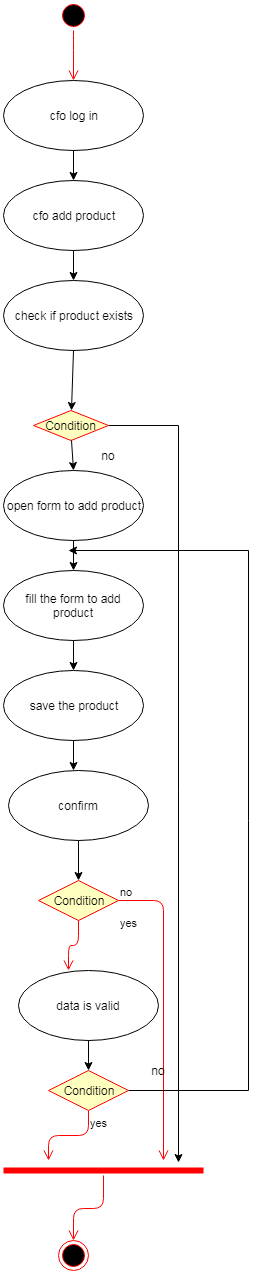

The diagram above was exported from draw.io. Its source (the exported page's mxGraphModel, read from the mxfile embedded in the PNG):
<mxGraphModel dx="1394" dy="1815" grid="1" gridSize="10" guides="1" tooltips="1" connect="1" arrows="1" fold="1" page="1" pageScale="1" pageWidth="850" pageHeight="1100" math="0" shadow="0">
  <root>
    <mxCell id="0" />
    <mxCell id="1" parent="0" />
    <mxCell id="qt_iWvLs2GV9mTuNccWd-10" value="" style="ellipse;html=1;shape=startState;fillColor=#000000;strokeColor=#ff0000;" parent="1" vertex="1">
      <mxGeometry x="370" y="-80" width="30" height="30" as="geometry" />
    </mxCell>
    <mxCell id="qt_iWvLs2GV9mTuNccWd-11" value="" style="edgeStyle=orthogonalEdgeStyle;html=1;verticalAlign=bottom;endArrow=open;endSize=8;strokeColor=#ff0000;" parent="1" source="qt_iWvLs2GV9mTuNccWd-10" edge="1">
      <mxGeometry relative="1" as="geometry">
        <mxPoint x="385" as="targetPoint" />
        <Array as="points">
          <mxPoint x="385" y="-40" />
          <mxPoint x="385" y="-40" />
        </Array>
      </mxGeometry>
    </mxCell>
    <mxCell id="qt_iWvLs2GV9mTuNccWd-12" value="cfo add product" style="ellipse;whiteSpace=wrap;html=1;" parent="1" vertex="1">
      <mxGeometry x="315" y="100" width="140" height="70" as="geometry" />
    </mxCell>
    <mxCell id="qt_iWvLs2GV9mTuNccWd-16" value="" style="endArrow=classic;html=1;exitX=0.5;exitY=1;exitDx=0;exitDy=0;" parent="1" source="qt_iWvLs2GV9mTuNccWd-12" edge="1">
      <mxGeometry width="50" height="50" relative="1" as="geometry">
        <mxPoint x="320" y="240" as="sourcePoint" />
        <mxPoint x="385" y="200" as="targetPoint" />
      </mxGeometry>
    </mxCell>
    <mxCell id="qt_iWvLs2GV9mTuNccWd-17" value="check if product exists" style="ellipse;whiteSpace=wrap;html=1;" parent="1" vertex="1">
      <mxGeometry x="315" y="200" width="140" height="70" as="geometry" />
    </mxCell>
    <mxCell id="qt_iWvLs2GV9mTuNccWd-57" style="edgeStyle=orthogonalEdgeStyle;rounded=0;orthogonalLoop=1;jettySize=auto;html=1;" parent="1" source="qt_iWvLs2GV9mTuNccWd-18" edge="1">
      <mxGeometry relative="1" as="geometry">
        <mxPoint x="490" y="1082" as="targetPoint" />
      </mxGeometry>
    </mxCell>
    <mxCell id="qt_iWvLs2GV9mTuNccWd-18" value="Condition" style="rhombus;whiteSpace=wrap;html=1;fillColor=#ffffc0;strokeColor=#ff0000;" parent="1" vertex="1">
      <mxGeometry x="345" y="330" width="75" height="30" as="geometry" />
    </mxCell>
    <mxCell id="qt_iWvLs2GV9mTuNccWd-22" value="" style="endArrow=classic;html=1;exitX=0.5;exitY=1;exitDx=0;exitDy=0;entryX=0.5;entryY=0;entryDx=0;entryDy=0;" parent="1" source="qt_iWvLs2GV9mTuNccWd-17" target="qt_iWvLs2GV9mTuNccWd-18" edge="1">
      <mxGeometry width="50" height="50" relative="1" as="geometry">
        <mxPoint x="385" y="270" as="sourcePoint" />
        <mxPoint x="383" y="310" as="targetPoint" />
      </mxGeometry>
    </mxCell>
    <mxCell id="qt_iWvLs2GV9mTuNccWd-23" value="" style="endArrow=classic;html=1;exitX=0.5;exitY=1;exitDx=0;exitDy=0;entryX=0.5;entryY=0;entryDx=0;entryDy=0;" parent="1" source="qt_iWvLs2GV9mTuNccWd-18" target="qt_iWvLs2GV9mTuNccWd-24" edge="1">
      <mxGeometry width="50" height="50" relative="1" as="geometry">
        <mxPoint x="395" y="280" as="sourcePoint" />
        <mxPoint x="385" y="390" as="targetPoint" />
      </mxGeometry>
    </mxCell>
    <mxCell id="qt_iWvLs2GV9mTuNccWd-24" value="open form to add product" style="ellipse;whiteSpace=wrap;html=1;" parent="1" vertex="1">
      <mxGeometry x="315" y="390" width="140" height="70" as="geometry" />
    </mxCell>
    <mxCell id="qt_iWvLs2GV9mTuNccWd-26" value="no" style="text;html=1;strokeColor=none;fillColor=none;align=center;verticalAlign=middle;whiteSpace=wrap;rounded=0;" parent="1" vertex="1">
      <mxGeometry x="400" y="360" width="40" height="30" as="geometry" />
    </mxCell>
    <mxCell id="qt_iWvLs2GV9mTuNccWd-27" value="" style="endArrow=classic;html=1;exitX=0.5;exitY=1;exitDx=0;exitDy=0;" parent="1" source="qt_iWvLs2GV9mTuNccWd-24" target="qt_iWvLs2GV9mTuNccWd-28" edge="1">
      <mxGeometry width="50" height="50" relative="1" as="geometry">
        <mxPoint x="320" y="530" as="sourcePoint" />
        <mxPoint x="385" y="490" as="targetPoint" />
      </mxGeometry>
    </mxCell>
    <mxCell id="qt_iWvLs2GV9mTuNccWd-28" value="fill the form to add product" style="ellipse;whiteSpace=wrap;html=1;" parent="1" vertex="1">
      <mxGeometry x="315" y="490" width="140" height="70" as="geometry" />
    </mxCell>
    <mxCell id="qt_iWvLs2GV9mTuNccWd-29" value="" style="endArrow=classic;html=1;exitX=0.5;exitY=1;exitDx=0;exitDy=0;" parent="1" source="qt_iWvLs2GV9mTuNccWd-28" target="qt_iWvLs2GV9mTuNccWd-30" edge="1">
      <mxGeometry width="50" height="50" relative="1" as="geometry">
        <mxPoint x="395" y="470" as="sourcePoint" />
        <mxPoint x="395" y="500" as="targetPoint" />
      </mxGeometry>
    </mxCell>
    <mxCell id="qt_iWvLs2GV9mTuNccWd-30" value="save the product" style="ellipse;whiteSpace=wrap;html=1;" parent="1" vertex="1">
      <mxGeometry x="315" y="590" width="140" height="70" as="geometry" />
    </mxCell>
    <mxCell id="qt_iWvLs2GV9mTuNccWd-34" value="" style="endArrow=classic;html=1;exitX=0.5;exitY=1;exitDx=0;exitDy=0;" parent="1" source="qt_iWvLs2GV9mTuNccWd-30" edge="1">
      <mxGeometry width="50" height="50" relative="1" as="geometry">
        <mxPoint x="395" y="570" as="sourcePoint" />
        <mxPoint x="385" y="690" as="targetPoint" />
      </mxGeometry>
    </mxCell>
    <mxCell id="qt_iWvLs2GV9mTuNccWd-36" value="confirm" style="ellipse;whiteSpace=wrap;html=1;" parent="1" vertex="1">
      <mxGeometry x="320" y="690" width="140" height="70" as="geometry" />
    </mxCell>
    <mxCell id="qt_iWvLs2GV9mTuNccWd-37" value="Condition" style="rhombus;whiteSpace=wrap;html=1;fillColor=#ffffc0;strokeColor=#ff0000;" parent="1" vertex="1">
      <mxGeometry x="350" y="800" width="80" height="40" as="geometry" />
    </mxCell>
    <mxCell id="qt_iWvLs2GV9mTuNccWd-38" value="no" style="edgeStyle=orthogonalEdgeStyle;html=1;align=left;verticalAlign=bottom;endArrow=open;endSize=8;strokeColor=#ff0000;" parent="1" source="qt_iWvLs2GV9mTuNccWd-37" edge="1">
      <mxGeometry x="-1" relative="1" as="geometry">
        <mxPoint x="475" y="1080" as="targetPoint" />
      </mxGeometry>
    </mxCell>
    <mxCell id="qt_iWvLs2GV9mTuNccWd-39" value="yes" style="edgeStyle=orthogonalEdgeStyle;html=1;align=left;verticalAlign=top;endArrow=open;endSize=8;strokeColor=#ff0000;" parent="1" source="qt_iWvLs2GV9mTuNccWd-37" edge="1">
      <mxGeometry x="-1" y="41" relative="1" as="geometry">
        <mxPoint x="380" y="890" as="targetPoint" />
        <mxPoint x="-1" y="-10" as="offset" />
      </mxGeometry>
    </mxCell>
    <mxCell id="qt_iWvLs2GV9mTuNccWd-40" value="" style="endArrow=classic;html=1;exitX=0.5;exitY=1;exitDx=0;exitDy=0;entryX=0.5;entryY=0;entryDx=0;entryDy=0;" parent="1" source="qt_iWvLs2GV9mTuNccWd-36" target="qt_iWvLs2GV9mTuNccWd-37" edge="1">
      <mxGeometry width="50" height="50" relative="1" as="geometry">
        <mxPoint x="395" y="670" as="sourcePoint" />
        <mxPoint x="395" y="700" as="targetPoint" />
      </mxGeometry>
    </mxCell>
    <mxCell id="qt_iWvLs2GV9mTuNccWd-41" value="data is valid" style="ellipse;whiteSpace=wrap;html=1;" parent="1" vertex="1">
      <mxGeometry x="330" y="890" width="140" height="70" as="geometry" />
    </mxCell>
    <mxCell id="qt_iWvLs2GV9mTuNccWd-50" style="edgeStyle=orthogonalEdgeStyle;rounded=0;orthogonalLoop=1;jettySize=auto;html=1;" parent="1" source="qt_iWvLs2GV9mTuNccWd-42" edge="1">
      <mxGeometry relative="1" as="geometry">
        <mxPoint x="380" y="470" as="targetPoint" />
        <Array as="points">
          <mxPoint x="560" y="1010" />
          <mxPoint x="560" y="470" />
        </Array>
      </mxGeometry>
    </mxCell>
    <mxCell id="qt_iWvLs2GV9mTuNccWd-42" value="Condition" style="rhombus;whiteSpace=wrap;html=1;fillColor=#ffffc0;strokeColor=#ff0000;" parent="1" vertex="1">
      <mxGeometry x="360" y="990" width="80" height="40" as="geometry" />
    </mxCell>
    <mxCell id="qt_iWvLs2GV9mTuNccWd-44" value="yes" style="edgeStyle=orthogonalEdgeStyle;html=1;align=left;verticalAlign=top;endArrow=open;endSize=8;strokeColor=#ff0000;" parent="1" source="qt_iWvLs2GV9mTuNccWd-42" edge="1">
      <mxGeometry x="-1" relative="1" as="geometry">
        <mxPoint x="360" y="1080" as="targetPoint" />
      </mxGeometry>
    </mxCell>
    <mxCell id="qt_iWvLs2GV9mTuNccWd-45" value="" style="endArrow=classic;html=1;exitX=0.5;exitY=1;exitDx=0;exitDy=0;entryX=0.5;entryY=0;entryDx=0;entryDy=0;" parent="1" source="qt_iWvLs2GV9mTuNccWd-41" target="qt_iWvLs2GV9mTuNccWd-42" edge="1">
      <mxGeometry width="50" height="50" relative="1" as="geometry">
        <mxPoint x="400" y="770" as="sourcePoint" />
        <mxPoint x="400" y="810" as="targetPoint" />
      </mxGeometry>
    </mxCell>
    <mxCell id="qt_iWvLs2GV9mTuNccWd-51" value="no" style="text;html=1;strokeColor=none;fillColor=none;align=center;verticalAlign=middle;whiteSpace=wrap;rounded=0;" parent="1" vertex="1">
      <mxGeometry x="450" y="980" width="40" height="20" as="geometry" />
    </mxCell>
    <mxCell id="qt_iWvLs2GV9mTuNccWd-52" value="" style="shape=line;html=1;strokeWidth=6;strokeColor=#ff0000;" parent="1" vertex="1">
      <mxGeometry x="315" y="1085" width="200" height="10" as="geometry" />
    </mxCell>
    <mxCell id="qt_iWvLs2GV9mTuNccWd-53" value="" style="edgeStyle=orthogonalEdgeStyle;html=1;verticalAlign=bottom;endArrow=open;endSize=8;strokeColor=#ff0000;" parent="1" source="qt_iWvLs2GV9mTuNccWd-52" edge="1">
      <mxGeometry relative="1" as="geometry">
        <mxPoint x="385" y="1160" as="targetPoint" />
      </mxGeometry>
    </mxCell>
    <mxCell id="qt_iWvLs2GV9mTuNccWd-54" value="" style="ellipse;html=1;shape=endState;fillColor=#000000;strokeColor=#ff0000;" parent="1" vertex="1">
      <mxGeometry x="370" y="1160" width="30" height="30" as="geometry" />
    </mxCell>
    <mxCell id="jZ3QkXVp25XrOtlmTff5-2" value="cfo log in" style="ellipse;whiteSpace=wrap;html=1;" vertex="1" parent="1">
      <mxGeometry x="315" width="140" height="70" as="geometry" />
    </mxCell>
    <mxCell id="jZ3QkXVp25XrOtlmTff5-4" value="" style="endArrow=classic;html=1;exitX=0.5;exitY=1;exitDx=0;exitDy=0;entryX=0.5;entryY=0;entryDx=0;entryDy=0;" edge="1" parent="1" source="jZ3QkXVp25XrOtlmTff5-2" target="qt_iWvLs2GV9mTuNccWd-12">
      <mxGeometry width="50" height="50" relative="1" as="geometry">
        <mxPoint x="310" y="1260" as="sourcePoint" />
        <mxPoint x="360" y="1210" as="targetPoint" />
      </mxGeometry>
    </mxCell>
  </root>
</mxGraphModel>